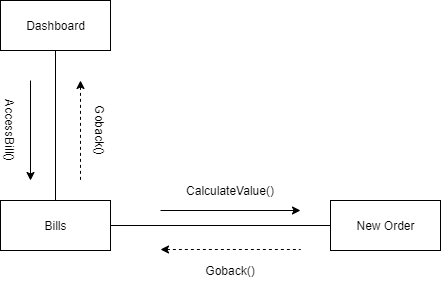

The diagram above was exported from draw.io. Its source (the exported page's mxGraphModel, read from the mxfile embedded in the PNG):
<mxGraphModel dx="1422" dy="745" grid="1" gridSize="10" guides="1" tooltips="1" connect="1" arrows="1" fold="1" page="1" pageScale="1" pageWidth="1169" pageHeight="826" background="#ffffff" math="0" shadow="0">
  <root>
    <mxCell id="0" />
    <mxCell id="1" parent="0" />
    <mxCell id="tSd3jRNmjRCI14CmDotP-3" style="edgeStyle=none;rounded=0;orthogonalLoop=1;jettySize=auto;html=1;exitX=0.5;exitY=1;exitDx=0;exitDy=0;startArrow=none;startFill=0;endArrow=none;endFill=0;" edge="1" parent="1" source="tSd3jRNmjRCI14CmDotP-1" target="tSd3jRNmjRCI14CmDotP-2">
      <mxGeometry relative="1" as="geometry" />
    </mxCell>
    <mxCell id="tSd3jRNmjRCI14CmDotP-1" value="Dashboard" style="html=1;" vertex="1" parent="1">
      <mxGeometry x="70" y="40" width="110" height="50" as="geometry" />
    </mxCell>
    <mxCell id="tSd3jRNmjRCI14CmDotP-13" style="edgeStyle=none;rounded=0;orthogonalLoop=1;jettySize=auto;html=1;exitX=1;exitY=0.5;exitDx=0;exitDy=0;startArrow=none;startFill=0;endArrow=none;endFill=0;entryX=0;entryY=0.5;entryDx=0;entryDy=0;" edge="1" parent="1" source="tSd3jRNmjRCI14CmDotP-2" target="tSd3jRNmjRCI14CmDotP-84">
      <mxGeometry relative="1" as="geometry">
        <mxPoint x="368.74" y="212.99400000000003" as="targetPoint" />
      </mxGeometry>
    </mxCell>
    <mxCell id="tSd3jRNmjRCI14CmDotP-2" value="Bills" style="html=1;" vertex="1" parent="1">
      <mxGeometry x="70" y="240" width="110" height="50" as="geometry" />
    </mxCell>
    <mxCell id="tSd3jRNmjRCI14CmDotP-4" value="" style="endArrow=classic;html=1;" edge="1" parent="1">
      <mxGeometry width="50" height="50" relative="1" as="geometry">
        <mxPoint x="100" y="120" as="sourcePoint" />
        <mxPoint x="100" y="220" as="targetPoint" />
      </mxGeometry>
    </mxCell>
    <mxCell id="tSd3jRNmjRCI14CmDotP-5" value="" style="endArrow=none;html=1;startArrow=classic;startFill=1;endFill=0;dashed=1;" edge="1" parent="1">
      <mxGeometry width="50" height="50" relative="1" as="geometry">
        <mxPoint x="150" y="120" as="sourcePoint" />
        <mxPoint x="150" y="220" as="targetPoint" />
      </mxGeometry>
    </mxCell>
    <mxCell id="tSd3jRNmjRCI14CmDotP-6" value="AccessBill()" style="text;html=1;strokeColor=none;fillColor=none;align=center;verticalAlign=middle;whiteSpace=wrap;rounded=0;rotation=90;" vertex="1" parent="1">
      <mxGeometry x="60" y="160" width="40" height="20" as="geometry" />
    </mxCell>
    <mxCell id="tSd3jRNmjRCI14CmDotP-8" value="Goback()" style="text;html=1;strokeColor=none;fillColor=none;align=center;verticalAlign=middle;whiteSpace=wrap;rounded=0;rotation=90;" vertex="1" parent="1">
      <mxGeometry x="150" y="160" width="40" height="20" as="geometry" />
    </mxCell>
    <mxCell id="tSd3jRNmjRCI14CmDotP-20" value="" style="endArrow=classic;html=1;" edge="1" parent="1">
      <mxGeometry width="50" height="50" relative="1" as="geometry">
        <mxPoint x="230" y="250" as="sourcePoint" />
        <mxPoint x="370" y="250" as="targetPoint" />
      </mxGeometry>
    </mxCell>
    <mxCell id="tSd3jRNmjRCI14CmDotP-21" value="" style="endArrow=none;html=1;startArrow=classic;startFill=1;endFill=0;dashed=1;" edge="1" parent="1">
      <mxGeometry width="50" height="50" relative="1" as="geometry">
        <mxPoint x="230" y="289" as="sourcePoint" />
        <mxPoint x="370" y="289" as="targetPoint" />
      </mxGeometry>
    </mxCell>
    <mxCell id="tSd3jRNmjRCI14CmDotP-25" value="CalculateValue()" style="text;html=1;strokeColor=none;fillColor=none;align=center;verticalAlign=middle;whiteSpace=wrap;rounded=0;" vertex="1" parent="1">
      <mxGeometry x="280" y="220" width="40" height="20" as="geometry" />
    </mxCell>
    <mxCell id="tSd3jRNmjRCI14CmDotP-26" value="Goback()" style="text;html=1;strokeColor=none;fillColor=none;align=center;verticalAlign=middle;whiteSpace=wrap;rounded=0;" vertex="1" parent="1">
      <mxGeometry x="280" y="300" width="40" height="20" as="geometry" />
    </mxCell>
    <mxCell id="tSd3jRNmjRCI14CmDotP-84" value="New Order" style="html=1;" vertex="1" parent="1">
      <mxGeometry x="400" y="240" width="110" height="50" as="geometry" />
    </mxCell>
  </root>
</mxGraphModel>